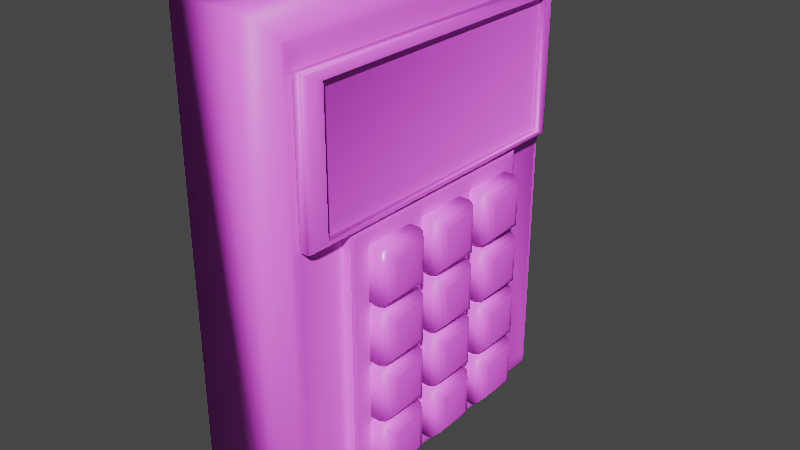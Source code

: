 # Source: KeyPad.blend  (saved by Blender 4.0.36; exported with 4.5.12 LTS)
import bpy
from mathutils import Matrix  # noqa: F401  (used for matrix-valued properties, if any)

bpy.ops.wm.read_factory_settings(use_empty=True)
scene = bpy.context.scene
scene.name = 'Scene'

# ---- collections
col_collection = bpy.data.collections.new('Collection'); scene.collection.children.link(col_collection)

# ---- images (referenced by path relative to the original .blend; pixels are not part of the script)
import os
ASSET_DIR = os.environ.get("B2B_ASSET_DIR", "")  # directory of the original .blend (textures are referenced by path, not embedded)
HERE = os.path.dirname(os.path.abspath(__file__))  # packed textures are extracted next to this script under _unpacked/

def load_image(name, relpath, width, height, colorspace="sRGB"):
    """Load a texture the original file referenced (path relative to the .blend, or extracted next to this script)."""
    p = next((c for c in (os.path.join(HERE, relpath), os.path.join(ASSET_DIR, relpath)) if relpath and os.path.exists(c)), "")
    if p:
        img = bpy.data.images.load(p, check_existing=True)
        img.name = name
    else:  # same state as the original file: an image datablock whose file is absent (Cycles renders it pink)
        img = bpy.data.images.new(name, width, height)
        img.source = "FILE"
        img.filepath = "//" + (relpath or name)
    img.colorspace_settings.name = colorspace
    return img
img_keypadtex = load_image('KeyPadTex', 'KeyPadTex_.png', 1024, 1024, 'sRGB')
img_1_png = load_image('1.png', '1.png', 1024, 1024, 'sRGB')
img_mysilver_smoothness_bmp = load_image('MySilver_smoothness.bmp', 'MySilver_smoothness.bmp', 1024, 1024, 'sRGB')
img_2_png = load_image('2.png', '2.png', 1024, 1024, 'sRGB')
img_3_png = load_image('3.png', '3.png', 1024, 1024, 'sRGB')
img_4_png = load_image('4.png', '4.png', 1024, 1024, 'sRGB')
img_5_png = load_image('5.png', '5.png', 1024, 1024, 'sRGB')
img_6_png = load_image('6.png', '6.png', 1024, 1024, 'sRGB')
img_7_png = load_image('7.png', '7.png', 1024, 1024, 'sRGB')
img_8_png = load_image('8.png', '8.png', 1024, 1024, 'sRGB')
img_9_png = load_image('9.png', '9.png', 1024, 1024, 'sRGB')
img_enter_png = load_image('Enter.png', 'Enter.png', 1024, 1024, 'sRGB')
img_exit_png = load_image('Exit.png', 'Exit.png', 1024, 1024, 'sRGB')
img_0_png = load_image('0.png', '0.png', 1024, 1024, 'sRGB')

# ---- materials (node trees are filled in below, after node groups)
mat_keypad = bpy.data.materials.new('Keypad')
mat_keypad1 = bpy.data.materials.new('KeyPad1')
mat_keypad1.alpha_threshold = 0.0
mat_keypad1.roughness = 0.5
mat_keypad1.line_color = (0.0, 0.0, 0.0, 1.0)
mat_keypad2 = bpy.data.materials.new('KeyPad2')
mat_keypad3 = bpy.data.materials.new('KeyPad3')
mat_keypad4 = bpy.data.materials.new('Keypad4')
mat_keypad5 = bpy.data.materials.new('KeyPad5')
mat_keypad6 = bpy.data.materials.new('KeyPad6')
mat_keypad7 = bpy.data.materials.new('Keypad7')
mat_keypad8 = bpy.data.materials.new('Keypad8')
mat_keypad9 = bpy.data.materials.new('Keypad9')
mat_keypadenter = bpy.data.materials.new('KeyPadEnter')
mat_keypadclear = bpy.data.materials.new('KeypadClear')
mat_keypad0 = bpy.data.materials.new('KeyPad0')

# ---- material node trees
mat_keypad.use_nodes = True; mat_keypad.node_tree.nodes.clear()
_N = mat_keypad.node_tree.nodes; _L = mat_keypad.node_tree.links
n0 = _N.new('ShaderNodeBsdfPrincipled'); n0.name = 'Principled BSDF'; n0.location = (10, 300)
n0.inputs[3].default_value = 1.45
n1 = _N.new('ShaderNodeOutputMaterial'); n1.name = 'Material Output'; n1.location = (300, 300)
n2 = _N.new('ShaderNodeTexImage'); n2.name = 'Image Texture'; n2.location = (-497, 249)
n2.image = img_keypadtex
_L.new(n0.outputs[0], n1.inputs[0])
_L.new(n2.outputs[0], n0.inputs[0])
n1.is_active_output = True
mat_keypad1.use_nodes = True; mat_keypad1.node_tree.nodes.clear()
_N = mat_keypad1.node_tree.nodes; _L = mat_keypad1.node_tree.links
n0 = _N.new('ShaderNodeOutputMaterial'); n0.name = 'Material Output'; n0.location = (300, 300)
n1 = _N.new('ShaderNodeBsdfPrincipled'); n1.name = 'Principled BSDF'; n1.location = (10, 300)
n1.inputs[3].default_value = 1.45
n2 = _N.new('ShaderNodeTexImage'); n2.name = 'Image Texture.001'; n2.location = (-565, 399)
n2.image = img_1_png
n3 = _N.new('ShaderNodeTexImage'); n3.name = 'Image Texture'; n3.location = (-574, 97)
n3.image = img_mysilver_smoothness_bmp
_L.new(n1.outputs[0], n0.inputs[0])
_L.new(n3.outputs[0], n1.inputs[2])
_L.new(n2.outputs[0], n1.inputs[0])
n0.is_active_output = True
mat_keypad2.use_nodes = True; mat_keypad2.node_tree.nodes.clear()
_N = mat_keypad2.node_tree.nodes; _L = mat_keypad2.node_tree.links
n0 = _N.new('ShaderNodeBsdfPrincipled'); n0.name = 'Principled BSDF'; n0.location = (10, 300)
n0.inputs[3].default_value = 1.45
n1 = _N.new('ShaderNodeOutputMaterial'); n1.name = 'Material Output'; n1.location = (300, 300)
n2 = _N.new('ShaderNodeTexImage'); n2.name = 'Image Texture'; n2.location = (-350, 295)
n2.image = img_2_png
_L.new(n0.outputs[0], n1.inputs[0])
_L.new(n2.outputs[0], n0.inputs[0])
n1.is_active_output = True
mat_keypad3.use_nodes = True; mat_keypad3.node_tree.nodes.clear()
_N = mat_keypad3.node_tree.nodes; _L = mat_keypad3.node_tree.links
n0 = _N.new('ShaderNodeBsdfPrincipled'); n0.name = 'Principled BSDF'; n0.location = (105, 275)
n0.inputs[3].default_value = 1.45
n1 = _N.new('ShaderNodeOutputMaterial'); n1.name = 'Material Output'; n1.location = (395, 275)
n2 = _N.new('ShaderNodeTexImage'); n2.name = 'Image Texture'; n2.location = (-255, 270)
n2.image = img_3_png
_L.new(n0.outputs[0], n1.inputs[0])
_L.new(n2.outputs[0], n0.inputs[0])
n1.is_active_output = True
mat_keypad4.use_nodes = True; mat_keypad4.node_tree.nodes.clear()
_N = mat_keypad4.node_tree.nodes; _L = mat_keypad4.node_tree.links
n0 = _N.new('ShaderNodeBsdfPrincipled'); n0.name = 'Principled BSDF'; n0.location = (186, 293)
n0.inputs[3].default_value = 1.45
n1 = _N.new('ShaderNodeOutputMaterial'); n1.name = 'Material Output'; n1.location = (476, 293)
n2 = _N.new('ShaderNodeTexImage'); n2.name = 'Image Texture'; n2.location = (-174, 287)
n2.image = img_4_png
_L.new(n0.outputs[0], n1.inputs[0])
_L.new(n2.outputs[0], n0.inputs[0])
n1.is_active_output = True
mat_keypad5.use_nodes = True; mat_keypad5.node_tree.nodes.clear()
_N = mat_keypad5.node_tree.nodes; _L = mat_keypad5.node_tree.links
n0 = _N.new('ShaderNodeBsdfPrincipled'); n0.name = 'Principled BSDF'; n0.location = (117, 409)
n0.inputs[3].default_value = 1.45
n1 = _N.new('ShaderNodeOutputMaterial'); n1.name = 'Material Output'; n1.location = (407, 409)
n2 = _N.new('ShaderNodeTexImage'); n2.name = 'Image Texture'; n2.location = (-243, 403)
n2.image = img_5_png
_L.new(n0.outputs[0], n1.inputs[0])
_L.new(n2.outputs[0], n0.inputs[0])
n1.is_active_output = True
mat_keypad6.use_nodes = True; mat_keypad6.node_tree.nodes.clear()
_N = mat_keypad6.node_tree.nodes; _L = mat_keypad6.node_tree.links
n0 = _N.new('ShaderNodeBsdfPrincipled'); n0.name = 'Principled BSDF'; n0.location = (58, 292)
n0.inputs[3].default_value = 1.45
n1 = _N.new('ShaderNodeOutputMaterial'); n1.name = 'Material Output'; n1.location = (348, 292)
n2 = _N.new('ShaderNodeTexImage'); n2.name = 'Image Texture'; n2.location = (-302, 287)
n2.image = img_6_png
_L.new(n0.outputs[0], n1.inputs[0])
_L.new(n2.outputs[0], n0.inputs[0])
n1.is_active_output = True
mat_keypad7.use_nodes = True; mat_keypad7.node_tree.nodes.clear()
_N = mat_keypad7.node_tree.nodes; _L = mat_keypad7.node_tree.links
n0 = _N.new('ShaderNodeBsdfPrincipled'); n0.name = 'Principled BSDF'; n0.location = (194, 357)
n0.inputs[3].default_value = 1.45
n1 = _N.new('ShaderNodeOutputMaterial'); n1.name = 'Material Output'; n1.location = (484, 357)
n2 = _N.new('ShaderNodeTexImage'); n2.name = 'Image Texture'; n2.location = (-166, 351)
n2.image = img_7_png
_L.new(n0.outputs[0], n1.inputs[0])
_L.new(n2.outputs[0], n0.inputs[0])
n1.is_active_output = True
mat_keypad8.use_nodes = True; mat_keypad8.node_tree.nodes.clear()
_N = mat_keypad8.node_tree.nodes; _L = mat_keypad8.node_tree.links
n0 = _N.new('ShaderNodeBsdfPrincipled'); n0.name = 'Principled BSDF'; n0.location = (213, 306)
n0.inputs[3].default_value = 1.45
n1 = _N.new('ShaderNodeOutputMaterial'); n1.name = 'Material Output'; n1.location = (503, 306)
n2 = _N.new('ShaderNodeTexImage'); n2.name = 'Image Texture'; n2.location = (-147, 300)
n2.image = img_8_png
_L.new(n0.outputs[0], n1.inputs[0])
_L.new(n2.outputs[0], n0.inputs[0])
n1.is_active_output = True
mat_keypad9.use_nodes = True; mat_keypad9.node_tree.nodes.clear()
_N = mat_keypad9.node_tree.nodes; _L = mat_keypad9.node_tree.links
n0 = _N.new('ShaderNodeBsdfPrincipled'); n0.name = 'Principled BSDF'; n0.location = (71, 303)
n0.inputs[3].default_value = 1.45
n1 = _N.new('ShaderNodeOutputMaterial'); n1.name = 'Material Output'; n1.location = (361, 303)
n2 = _N.new('ShaderNodeTexImage'); n2.name = 'Image Texture'; n2.location = (-289, 298)
n2.image = img_9_png
_L.new(n0.outputs[0], n1.inputs[0])
_L.new(n2.outputs[0], n0.inputs[0])
n1.is_active_output = True
mat_keypadenter.use_nodes = True; mat_keypadenter.node_tree.nodes.clear()
_N = mat_keypadenter.node_tree.nodes; _L = mat_keypadenter.node_tree.links
n0 = _N.new('ShaderNodeBsdfPrincipled'); n0.name = 'Principled BSDF'; n0.location = (172, 319)
n0.inputs[3].default_value = 1.45
n1 = _N.new('ShaderNodeOutputMaterial'); n1.name = 'Material Output'; n1.location = (462, 319)
n2 = _N.new('ShaderNodeTexImage'); n2.name = 'Image Texture'; n2.location = (-188, 314)
n2.image = img_enter_png
_L.new(n0.outputs[0], n1.inputs[0])
_L.new(n2.outputs[0], n0.inputs[0])
n1.is_active_output = True
mat_keypadclear.use_nodes = True; mat_keypadclear.node_tree.nodes.clear()
_N = mat_keypadclear.node_tree.nodes; _L = mat_keypadclear.node_tree.links
n0 = _N.new('ShaderNodeBsdfPrincipled'); n0.name = 'Principled BSDF'; n0.location = (-14, 237)
n0.inputs[3].default_value = 1.45
n1 = _N.new('ShaderNodeOutputMaterial'); n1.name = 'Material Output'; n1.location = (276, 237)
n2 = _N.new('ShaderNodeTexImage'); n2.name = 'Image Texture'; n2.location = (-374, 231)
n2.image = img_exit_png
_L.new(n0.outputs[0], n1.inputs[0])
_L.new(n2.outputs[0], n0.inputs[0])
n1.is_active_output = True
mat_keypad0.use_nodes = True; mat_keypad0.node_tree.nodes.clear()
_N = mat_keypad0.node_tree.nodes; _L = mat_keypad0.node_tree.links
n0 = _N.new('ShaderNodeBsdfPrincipled'); n0.name = 'Principled BSDF'; n0.location = (58, 288)
n0.inputs[3].default_value = 1.45
n1 = _N.new('ShaderNodeOutputMaterial'); n1.name = 'Material Output'; n1.location = (348, 288)
n2 = _N.new('ShaderNodeTexImage'); n2.name = 'Image Texture'; n2.location = (-302, 282)
n2.image = img_0_png
_L.new(n0.outputs[0], n1.inputs[0])
_L.new(n2.outputs[0], n0.inputs[0])
n1.is_active_output = True

# ---- world
world_world = bpy.data.worlds.new('World'); scene.world = world_world
world_world.use_nodes = True; world_world.node_tree.nodes.clear()
_N = world_world.node_tree.nodes; _L = world_world.node_tree.links
n0 = _N.new('ShaderNodeOutputWorld'); n0.name = 'World Output'; n0.location = (300, 300)
n1 = _N.new('ShaderNodeBackground'); n1.name = 'Background'; n1.location = (10, 300)
n1.inputs[0].default_value = (0.05088, 0.05088, 0.05088, 1.0)
_L.new(n1.outputs[0], n0.inputs[0])
n0.is_active_output = True
world_world.color = (0.05088, 0.05088, 0.05088)
world_world.use_sun_shadow = False
world_world.sun_shadow_jitter_overblur = 0.0

# ---- meshes
me_cube_002 = bpy.data.meshes.new('Cube.002')
me_cube_002.from_pydata([(-1.0, -1.0, -1.0), (-1.0, -1.0, 1.0), (-1.0, 1.0, -1.0), (-1.0, 1.0, 1.0), (1.658, 0.7817, 0.7855), (1.692, -0.5553, -0.8346), (1.658, 0.7817, 0.2453), (1.658, -0.6201, -0.8921), (1.682, -0.6011, -0.8753), (1.658, -0.7817, 0.2453), (1.658, -0.7817, 0.7855), (1.658, -0.6201, 0.2081), (1.692, -0.5553, 0.1506), (1.436, 0.8773, 0.2123), (1.682, -0.6011, 0.1912), (1.436, 0.8773, 0.8185), (1.692, 0.5553, -0.8346), (1.436, -0.8773, 0.2123), (1.658, 0.6201, -0.8921), (1.436, -0.8773, 0.8185), (1.772, -0.7817, 0.2453), (1.682, 0.6011, -0.8753), (1.779, -0.8273, 0.2296), (1.692, 0.5553, 0.1506), (1.803, -0.7878, 0.2432), (1.658, 0.6201, 0.2081), (1.682, 0.6011, 0.1912), (1.805, -0.8045, 0.2374), (1.772, -0.7817, 0.7855), (1.779, -0.8273, 0.8012), (1.803, -0.7878, 0.7876), (1.805, -0.8045, 0.7934), (1.772, 0.7817, 0.2453), (1.779, 0.8273, 0.2296), (1.803, 0.7878, 0.2432), (1.805, 0.8045, 0.2374), (1.779, 0.8273, 0.8012), (1.772, 0.7817, 0.7855), (1.805, 0.8045, 0.7934), (1.803, 0.7878, 0.7876), (1.642, 0.8773, 0.8185), (1.749, 0.8461, 0.8077), (1.677, 0.8731, 0.8171), (1.716, 0.8617, 0.8131), (1.749, 0.8461, 0.2231), (1.642, 0.8773, 0.2123), (1.716, 0.8617, 0.2177), (1.677, 0.8731, 0.2137), (1.749, -0.8461, 0.2231), (1.642, -0.8773, 0.2123), (1.716, -0.8617, 0.2177), (1.677, -0.8731, 0.2137), (1.749, -0.8461, 0.8077), (1.642, -0.8773, 0.8185), (1.716, -0.8617, 0.8131), (1.677, -0.8731, 0.8171), (1.387, -0.918, -0.918), (1.436, -0.8832, -0.8571), (1.405, -0.9122, -0.9102), (1.421, -0.9035, -0.8958), (1.432, -0.8933, -0.8772), (1.436, -0.8843, 0.8389), (1.387, -0.918, 0.918), (1.432, -0.894, 0.866), (1.421, -0.9038, 0.8905), (1.405, -0.9123, 0.9088), (1.436, 0.8832, -0.8571), (1.387, 0.918, -0.918), (1.432, 0.8933, -0.8772), (1.421, 0.9035, -0.8958), (1.405, 0.9122, -0.9102), (1.436, 0.8843, 0.8389), (1.387, 0.918, 0.918), (1.432, 0.894, 0.866), (1.421, 0.9038, 0.8905), (1.405, 0.9123, 0.9088), (0.716, 1.0, 1.0), (1.278, 0.9411, 0.9411), (0.8458, 0.9955, 0.9955), (0.9982, 0.9827, 0.9827), (1.15, 0.9636, 0.9636), (1.278, 0.9411, -0.9411), (0.716, 1.0, -1.0), (1.15, 0.9636, -0.9636), (0.9982, 0.9827, -0.9827), (0.8458, 0.9955, -0.9955), (0.716, -1.0, -1.0), (1.278, -0.9411, -0.9411), (0.8458, -0.9955, -0.9955), (0.9982, -0.9827, -0.9827), (1.15, -0.9636, -0.9636), (1.278, -0.9411, 0.9411), (0.716, -1.0, 1.0), (1.15, -0.9636, 0.9636), (0.9982, -0.9827, 0.9827), (0.8458, -0.9955, 0.9955), (1.436, -0.6201, 0.2081), (1.436, 0.6201, 0.2081), (1.436, -0.6201, -0.8571), (1.436, 0.6201, -0.8571), (1.424, 0.6201, -0.8921), (1.424, -0.6201, -0.8921), (1.432, -0.6201, -0.8772), (1.432, 0.6201, -0.8772)], [], [(0, 1, 3, 2), (62, 72, 77, 91), (2, 82, 86, 0), (86, 92, 1, 0), (56, 62, 91, 87), (67, 56, 87, 81), (2, 3, 76, 82), (72, 67, 81, 77), (15, 71, 61, 19), (66, 71, 15, 13, 17, 19, 61, 57, 98, 96, 97, 99), (29, 36, 41, 52), (19, 53, 40, 15), (22, 29, 52, 48), (33, 22, 48, 44), (37, 28, 10, 4), (32, 37, 4, 6), (28, 20, 9, 10), (6, 4, 10, 9), (15, 40, 45, 13), (45, 49, 17, 13), (17, 49, 53, 19), (33, 36, 38, 35), (35, 38, 39, 34), (34, 39, 37, 32), (22, 33, 35, 27), (27, 35, 34, 24), (24, 34, 32, 20), (20, 28, 30, 24), (24, 30, 31, 27), (27, 31, 29, 22), (28, 37, 39, 30), (30, 39, 38, 31), (31, 38, 36, 29), (20, 32, 6, 9), (41, 44, 46, 43), (43, 46, 47, 42), (42, 47, 45, 40), (44, 48, 50, 46), (46, 50, 51, 47), (47, 51, 49, 45), (48, 52, 54, 50), (50, 54, 55, 51), (51, 55, 53, 49), (40, 53, 55, 42), (42, 55, 54, 43), (43, 54, 52, 41), (36, 33, 44, 41), (57, 61, 63, 60), (60, 63, 64, 59), (59, 64, 65, 58), (58, 65, 62, 56), (56, 67, 70, 58), (58, 70, 69, 59), (101, 102, 60, 59, 69, 68, 103, 100), (68, 66, 99, 103), (57, 60, 102, 98), (61, 71, 73, 63), (63, 73, 74, 64), (64, 74, 75, 65), (65, 75, 72, 62), (67, 72, 75, 70), (70, 75, 74, 69), (69, 74, 73, 68), (68, 73, 71, 66), (87, 91, 93, 90), (90, 93, 94, 89), (89, 94, 95, 88), (88, 95, 92, 86), (77, 81, 83, 80), (80, 83, 84, 79), (79, 84, 85, 78), (78, 85, 82, 76), (76, 92, 95, 78), (78, 95, 94, 79), (79, 94, 93, 80), (80, 93, 91, 77), (81, 87, 90, 83), (83, 90, 89, 84), (84, 89, 88, 85), (85, 88, 86, 82), (76, 3, 1, 92), (102, 101, 7, 11, 96, 98), (11, 25, 97, 96), (16, 23, 12, 5), (97, 25, 18, 100, 103, 99), (23, 16, 21, 26), (26, 21, 18, 25), (7, 18, 21, 8), (8, 21, 16, 5), (25, 11, 14, 26), (26, 14, 12, 23), (11, 7, 8, 14), (14, 8, 5, 12), (18, 7, 101, 100)])
me_cube_002.polygons.foreach_set('use_smooth', [1, 1, 1, 1, 1, 1, 1, 1, 1, 1, 1, 1, 1, 1, 1, 1, 1, 1, 1, 1, 1, 1, 1, 1, 1, 1, 1, 1, 1, 1, 1, 1, 1, 1, 1, 1, 1, 1, 1, 1, 1, 1, 1, 1, 1, 1, 1, 1, 1, 1, 1, 1, 1, 1, 1, 1, 1, 1, 1, 1, 1, 1, 1, 1, 1, 1, 1, 1, 1, 1, 1, 1, 1, 1, 1, 1, 1, 1, 1, 1, 1, 0, 0, 0, 0, 0, 0, 0, 0, 0, 0, 0, 0, 0])
_uv = me_cube_002.uv_layers.new(name='UVMap')
_uv.uv.foreach_set('vector', [0.4177, 0.9944, 0.4177, 0.7033, 0.7088, 0.7033, 0.7088, 0.9944, 0.4296, 0.3572, 0.6969, 0.3572, 0.7002, 0.3733, 0.4262, 0.3733, 0.4177, 0.3516, 0.4177, 0.1038, 0.7088, 0.1038, 0.7088, 0.3516, 4.139e-07, 0.5273, 0.2912, 0.5273, 0.2912, 0.7721, 1.271e-08, 0.7721, 0.01193, 0.4292, 0.2792, 0.4292, 0.2826, 0.4454, 0.008578, 0.4454, 0.4296, 0.005452, 0.6969, 0.005452, 0.7002, 0.02157, 0.4262, 0.02157, 1.0, 0.3501, 0.7088, 0.3501, 0.7088, 0.1053, 1.0, 0.1053, 0.7208, 0.007227, 0.9881, 0.007227, 0.9914, 0.0234, 0.7174, 0.0234, 0.7193, 0.6094, 0.7163, 0.6104, 0.7163, 0.353, 0.7193, 0.354, 0.9632, 0.6103, 0.7163, 0.6104, 0.7193, 0.6094, 0.8075, 0.6094, 0.8075, 0.354, 0.7193, 0.354, 0.7163, 0.353, 0.9632, 0.3531, 0.9632, 0.3914, 0.8082, 0.3914, 0.8082, 0.572, 0.9632, 0.572, 0.3489, 0.6701, 0.3489, 0.4293, 0.3535, 0.4265, 0.3535, 0.6729, 0.3988, 0.6774, 0.3691, 0.6774, 0.3691, 0.422, 0.3988, 0.422, 0.05922, 0.8578, 0.05922, 0.7746, 0.06413, 0.7737, 0.06413, 0.8588, 0.3411, 0.4293, 0.3411, 0.6701, 0.3365, 0.6729, 0.3365, 0.4265, 0.8848, 0.6142, 0.8848, 0.8418, 0.8684, 0.8418, 0.8684, 0.6142, 0.2958, 0.7564, 0.2958, 0.6777, 0.312, 0.6777, 0.312, 0.7564, 0.3283, 0.6777, 0.3283, 0.7564, 0.312, 0.7564, 0.312, 0.6777, 0.8684, 0.8409, 0.7898, 0.8409, 0.7898, 0.6133, 0.8684, 0.6133, 0.0, 0.7721, 0.02939, 0.7721, 0.02939, 0.8604, 0.0, 0.8604, 0.3209, 0.422, 0.3209, 0.6774, 0.2912, 0.6774, 0.2912, 0.422, 0.1097, 0.8604, 0.08028, 0.8604, 0.08028, 0.7721, 0.1097, 0.7721, 0.05044, 0.8578, 0.05044, 0.7746, 0.05483, 0.7758, 0.05483, 0.8567, 0.7898, 0.8475, 0.7088, 0.8475, 0.7097, 0.8451, 0.7889, 0.8451, 0.2912, 0.7567, 0.2912, 0.6774, 0.2958, 0.6777, 0.2958, 0.7564, 0.3411, 0.6701, 0.3411, 0.4293, 0.345, 0.4326, 0.345, 0.6668, 0.7898, 0.6133, 0.7898, 0.8475, 0.7889, 0.8451, 0.7889, 0.6157, 0.366, 0.6774, 0.366, 0.9068, 0.3615, 0.9059, 0.3615, 0.6783, 0.3283, 0.7564, 0.3283, 0.6777, 0.3329, 0.6774, 0.3329, 0.7567, 0.7889, 0.6157, 0.7097, 0.6157, 0.7088, 0.6133, 0.7898, 0.6133, 0.05483, 0.8567, 0.05483, 0.7758, 0.05922, 0.7746, 0.05922, 0.8578, 0.8848, 0.8418, 0.8848, 0.6142, 0.8894, 0.6133, 0.8894, 0.8427, 0.7097, 0.6157, 0.7097, 0.8451, 0.7088, 0.8475, 0.7088, 0.6133, 0.345, 0.6668, 0.345, 0.4326, 0.3489, 0.4293, 0.3489, 0.6701, 0.3615, 0.6783, 0.3615, 0.9059, 0.345, 0.9059, 0.345, 0.6783, 0.04554, 0.7737, 0.04554, 0.8588, 0.04039, 0.8596, 0.04039, 0.7729, 0.04039, 0.7729, 0.04039, 0.8596, 0.03448, 0.8601, 0.03448, 0.7723, 0.03448, 0.7723, 0.03448, 0.8601, 0.02939, 0.8604, 0.02939, 0.7721, 0.3365, 0.4265, 0.3365, 0.6729, 0.3317, 0.6752, 0.3317, 0.4243, 0.3317, 0.4243, 0.3317, 0.6752, 0.326, 0.6768, 0.326, 0.4226, 0.326, 0.4226, 0.326, 0.6768, 0.3209, 0.6774, 0.3209, 0.422, 0.06413, 0.8588, 0.06413, 0.7737, 0.06927, 0.7729, 0.06927, 0.8596, 0.06927, 0.8596, 0.06927, 0.7729, 0.07519, 0.7723, 0.07519, 0.8601, 0.07519, 0.8601, 0.07519, 0.7723, 0.08028, 0.7721, 0.08028, 0.8604, 0.3691, 0.422, 0.3691, 0.6774, 0.364, 0.6768, 0.364, 0.4226, 0.364, 0.4226, 0.364, 0.6768, 0.3583, 0.6752, 0.3583, 0.4243, 0.3583, 0.4243, 0.3583, 0.6752, 0.3535, 0.6729, 0.3535, 0.4265, 0.05044, 0.7746, 0.05044, 0.8578, 0.04554, 0.8588, 0.04554, 0.7737, 0.9632, 0.3531, 0.7163, 0.353, 0.7124, 0.3516, 0.9661, 0.3516, 0.01788, 0.422, 0.2717, 0.422, 0.2752, 0.4238, 0.01516, 0.4238, 0.01516, 0.4238, 0.2752, 0.4238, 0.2779, 0.4263, 0.01308, 0.4263, 0.01308, 0.4263, 0.2779, 0.4263, 0.2792, 0.4292, 0.01193, 0.4292, 0.6969, 0.005452, 0.4296, 0.005452, 0.4304, 0.002578, 0.696, 0.002578, 0.696, 0.002578, 0.4304, 0.002578, 0.4317, 1.048e-08, 0.6948, 1.048e-08, 0.9683, 0.3914, 0.9661, 0.3914, 0.9661, 0.3516, 0.9689, 0.3502, 0.9689, 0.6132, 0.9661, 0.6118, 0.9661, 0.572, 0.9683, 0.572, 0.9661, 0.6118, 0.9632, 0.6103, 0.9632, 0.572, 0.9661, 0.572, 0.9632, 0.3531, 0.9661, 0.3516, 0.9661, 0.3914, 0.9632, 0.3914, 0.7163, 0.353, 0.7163, 0.6104, 0.7124, 0.6119, 0.7124, 0.3516, 0.7124, 0.3516, 0.7124, 0.6119, 0.7088, 0.6133, 0.7088, 0.3501, 0.4317, 0.3516, 0.6948, 0.3516, 0.6961, 0.3543, 0.4304, 0.3543, 0.4304, 0.3543, 0.6961, 0.3543, 0.6969, 0.3572, 0.4296, 0.3572, 0.9881, 0.007227, 0.7208, 0.007227, 0.7221, 0.004362, 0.9869, 0.00436, 0.9869, 0.00436, 0.7221, 0.004362, 0.7248, 0.001831, 0.9848, 0.001822, 0.9848, 0.001822, 0.7248, 0.001831, 0.7283, 1.865e-05, 0.9821, -2.783e-08, 0.9661, 0.6118, 0.7124, 0.6119, 0.7163, 0.6104, 0.9632, 0.6103, 0.008578, 0.4454, 0.2826, 0.4454, 0.2859, 0.4643, 0.005295, 0.4643, 0.005295, 0.4643, 0.2859, 0.4643, 0.2887, 0.4865, 0.002513, 0.4865, 0.002513, 0.4865, 0.2887, 0.4865, 0.2905, 0.5086, 0.0006534, 0.5086, 0.0006534, 0.5086, 0.2905, 0.5086, 0.2912, 0.5273, 4.139e-07, 0.5273, 0.7174, 0.0234, 0.9914, 0.0234, 0.9947, 0.04231, 0.7141, 0.04231, 0.7141, 0.04231, 0.9947, 0.04231, 0.9975, 0.06451, 0.7113, 0.06451, 0.7113, 0.06451, 0.9975, 0.06451, 0.9993, 0.08662, 0.7095, 0.08662, 0.7095, 0.08662, 0.9993, 0.08662, 1.0, 0.1053, 0.7088, 0.1053, 0.7088, 0.4556, 0.4177, 0.4556, 0.4183, 0.4367, 0.7082, 0.4367, 0.7082, 0.4367, 0.4183, 0.4367, 0.4202, 0.4145, 0.7063, 0.4145, 0.7063, 0.4145, 0.4202, 0.4145, 0.4229, 0.3922, 0.7035, 0.3922, 0.7035, 0.3922, 0.4229, 0.3922, 0.4262, 0.3733, 0.7002, 0.3733, 0.4262, 0.02157, 0.7002, 0.02157, 0.7035, 0.04046, 0.423, 0.04046, 0.423, 0.04046, 0.7035, 0.04046, 0.7063, 0.06273, 0.4202, 0.06273, 0.4202, 0.06273, 0.7063, 0.06273, 0.7082, 0.08497, 0.4183, 0.08497, 0.4183, 0.08497, 0.7082, 0.08497, 0.7088, 0.1038, 0.4177, 0.1038, 0.7088, 0.4556, 0.7088, 0.7033, 0.4177, 0.7033, 0.4177, 0.4556, 0.09741, 0.419, 0.09424, 0.422, 0.09424, 0.3399, 0.3277, 0.3399, 0.3277, 0.4177, 0.1017, 0.4177, 0.3399, 0.3277, 0.3399, 0.09424, 0.4177, 0.09424, 0.4177, 0.3277, 0.1064, 0.1064, 0.3155, 0.1064, 0.3155, 0.3155, 0.1064, 0.3155, 0.3277, 0.004323, 0.3277, 0.08204, 0.09424, 0.08204, 0.09424, 0.0, 0.09741, 0.003005, 0.1017, 0.004323, 0.3155, 0.1064, 0.1064, 0.1064, 0.09782, 0.09424, 0.3242, 0.09424, 0.3242, 0.09424, 0.09782, 0.09424, 0.09424, 0.08204, 0.3277, 0.08204, 0.08204, 0.3277, 0.08204, 0.09424, 0.09424, 0.09782, 0.09424, 0.3242, 0.09424, 0.3242, 0.09424, 0.09782, 0.1064, 0.1064, 0.1064, 0.3155, 0.3399, 0.09424, 0.3399, 0.3277, 0.3277, 0.3242, 0.3277, 0.09782, 0.3277, 0.09782, 0.3277, 0.3242, 0.3155, 0.3155, 0.3155, 0.1064, 0.3277, 0.3399, 0.09424, 0.3399, 0.09782, 0.3277, 0.3242, 0.3277, 0.3242, 0.3277, 0.09782, 0.3277, 0.1064, 0.3155, 0.3155, 0.3155, 0.08204, 0.09424, 0.08204, 0.3277, 2.783e-08, 0.3277, 0.0, 0.09424])
me_cube_002.materials.append(mat_keypad)
me_cube_002.update()
me_cube = bpy.data.meshes.new('Cube')
me_cube.from_pydata([(-1.0, -1.0, -1.0), (-1.0, -1.0, 1.0), (-1.0, 1.0, -1.0), (-1.0, 1.0, 1.0), (1.0, -0.5833, -0.5833), (0.5833, -1.0, -1.0), (0.9442, -0.7916, -0.7916), (0.7916, -0.9442, -0.9442), (0.5833, -1.0, 1.0), (1.0, -0.5833, 0.5833), (0.7916, -0.9442, 0.9442), (0.9442, -0.7916, 0.7916), (1.0, 0.5833, -0.5833), (0.5833, 1.0, -1.0), (0.9442, 0.7916, -0.7916), (0.7916, 0.9442, -0.9442), (1.0, 0.5833, 0.5833), (0.5833, 1.0, 1.0), (0.9442, 0.7916, 0.7916), (0.7916, 0.9442, 0.9442)], [], [(0, 1, 3, 2), (5, 8, 1, 0), (17, 3, 1, 8), (12, 16, 9, 4), (2, 3, 17, 13), (16, 12, 14, 18), (18, 14, 15, 19), (19, 15, 13, 17), (5, 13, 15, 7), (7, 15, 14, 6), (6, 14, 12, 4), (17, 8, 10, 19), (19, 10, 11, 18), (18, 11, 9, 16), (8, 5, 7, 10), (10, 7, 6, 11), (11, 6, 4, 9), (2, 13, 5, 0)])
me_cube.polygons.foreach_set('use_smooth', [True] * 18)
_uv = me_cube.uv_layers.new(name='UVMap')
_uv.uv.foreach_set('vector', [1.126, 0.5262, 1.126, 0.7762, 0.876, 0.7762, 0.876, 0.5262, 0.3239, 0.5262, 0.3239, 0.7762, 0.126, 0.7762, 0.126, 0.5262, 0.626, 0.8283, 0.626, 1.026, 0.376, 1.026, 0.376, 0.8283, 0.5739, 0.5783, 0.5739, 0.7241, 0.4281, 0.7241, 0.4281, 0.5783, 0.876, 0.5262, 0.876, 0.7762, 0.6781, 0.7762, 0.6781, 0.5262, 0.5739, 0.7241, 0.5739, 0.5783, 0.5999, 0.5522, 0.5999, 0.7501, 0.5999, 0.7501, 0.5999, 0.5522, 0.652, 0.5332, 0.652, 0.7692, 0.652, 0.7692, 0.652, 0.5332, 0.6781, 0.5262, 0.6781, 0.7762, 0.376, 0.4741, 0.626, 0.4741, 0.619, 0.5001, 0.383, 0.5001, 0.383, 0.5001, 0.619, 0.5001, 0.5999, 0.5522, 0.402, 0.5522, 0.402, 0.5522, 0.5999, 0.5522, 0.5739, 0.5783, 0.4281, 0.5783, 0.626, 0.8283, 0.376, 0.8283, 0.383, 0.8022, 0.619, 0.8022, 0.619, 0.8022, 0.383, 0.8022, 0.402, 0.7501, 0.5999, 0.7501, 0.5999, 0.7501, 0.402, 0.7501, 0.4281, 0.7241, 0.5739, 0.7241, 0.3239, 0.7762, 0.3239, 0.5262, 0.3499, 0.5332, 0.3499, 0.7692, 0.3499, 0.7692, 0.3499, 0.5332, 0.402, 0.5522, 0.402, 0.7501, 0.402, 0.7501, 0.402, 0.5522, 0.4281, 0.5783, 0.4281, 0.7241, 0.626, 0.2762, 0.626, 0.4741, 0.376, 0.4741, 0.376, 0.2762])
me_cube.materials.append(mat_keypad1)
me_cube.update()
me_cube_005 = bpy.data.meshes.new('Cube.005')
me_cube_005.from_pydata([(-1.0, -1.0, -1.0), (-1.0, -1.0, 1.0), (-1.0, 1.0, -1.0), (-1.0, 1.0, 1.0), (1.0, -0.5833, -0.5833), (0.5833, -1.0, -1.0), (0.9442, -0.7916, -0.7916), (0.7916, -0.9442, -0.9442), (0.5833, -1.0, 1.0), (1.0, -0.5833, 0.5833), (0.7916, -0.9442, 0.9442), (0.9442, -0.7916, 0.7916), (1.0, 0.5833, -0.5833), (0.5833, 1.0, -1.0), (0.9442, 0.7916, -0.7916), (0.7916, 0.9442, -0.9442), (1.0, 0.5833, 0.5833), (0.5833, 1.0, 1.0), (0.9442, 0.7916, 0.7916), (0.7916, 0.9442, 0.9442)], [], [(0, 1, 3, 2), (5, 8, 1, 0), (17, 3, 1, 8), (12, 16, 9, 4), (2, 3, 17, 13), (16, 12, 14, 18), (18, 14, 15, 19), (19, 15, 13, 17), (5, 13, 15, 7), (7, 15, 14, 6), (6, 14, 12, 4), (17, 8, 10, 19), (19, 10, 11, 18), (18, 11, 9, 16), (8, 5, 7, 10), (10, 7, 6, 11), (11, 6, 4, 9), (2, 13, 5, 0)])
me_cube_005.polygons.foreach_set('use_smooth', [True] * 18)
_uv = me_cube_005.uv_layers.new(name='UVMap')
_uv.uv.foreach_set('vector', [1.126, 0.5262, 1.126, 0.7762, 0.876, 0.7762, 0.876, 0.5262, 0.3239, 0.5262, 0.3239, 0.7762, 0.126, 0.7762, 0.126, 0.5262, 0.626, 0.8283, 0.626, 1.026, 0.376, 1.026, 0.376, 0.8283, 0.5739, 0.5783, 0.5739, 0.7241, 0.4281, 0.7241, 0.4281, 0.5783, 0.876, 0.5262, 0.876, 0.7762, 0.6781, 0.7762, 0.6781, 0.5262, 0.5739, 0.7241, 0.5739, 0.5783, 0.5999, 0.5522, 0.5999, 0.7501, 0.5999, 0.7501, 0.5999, 0.5522, 0.652, 0.5332, 0.652, 0.7692, 0.652, 0.7692, 0.652, 0.5332, 0.6781, 0.5262, 0.6781, 0.7762, 0.376, 0.4741, 0.626, 0.4741, 0.619, 0.5001, 0.383, 0.5001, 0.383, 0.5001, 0.619, 0.5001, 0.5999, 0.5522, 0.402, 0.5522, 0.402, 0.5522, 0.5999, 0.5522, 0.5739, 0.5783, 0.4281, 0.5783, 0.626, 0.8283, 0.376, 0.8283, 0.383, 0.8022, 0.619, 0.8022, 0.619, 0.8022, 0.383, 0.8022, 0.402, 0.7501, 0.5999, 0.7501, 0.5999, 0.7501, 0.402, 0.7501, 0.4281, 0.7241, 0.5739, 0.7241, 0.3239, 0.7762, 0.3239, 0.5262, 0.3499, 0.5332, 0.3499, 0.7692, 0.3499, 0.7692, 0.3499, 0.5332, 0.402, 0.5522, 0.402, 0.7501, 0.402, 0.7501, 0.402, 0.5522, 0.4281, 0.5783, 0.4281, 0.7241, 0.626, 0.2762, 0.626, 0.4741, 0.376, 0.4741, 0.376, 0.2762])
me_cube_005.materials.append(mat_keypad2)
me_cube_005.update()
me_cube_006 = bpy.data.meshes.new('Cube.006')
me_cube_006.from_pydata([(-1.0, -1.0, -1.0), (-1.0, -1.0, 1.0), (-1.0, 1.0, -1.0), (-1.0, 1.0, 1.0), (1.0, -0.5833, -0.5833), (0.5833, -1.0, -1.0), (0.9442, -0.7916, -0.7916), (0.7916, -0.9442, -0.9442), (0.5833, -1.0, 1.0), (1.0, -0.5833, 0.5833), (0.7916, -0.9442, 0.9442), (0.9442, -0.7916, 0.7916), (1.0, 0.5833, -0.5833), (0.5833, 1.0, -1.0), (0.9442, 0.7916, -0.7916), (0.7916, 0.9442, -0.9442), (1.0, 0.5833, 0.5833), (0.5833, 1.0, 1.0), (0.9442, 0.7916, 0.7916), (0.7916, 0.9442, 0.9442)], [], [(0, 1, 3, 2), (5, 8, 1, 0), (17, 3, 1, 8), (12, 16, 9, 4), (2, 3, 17, 13), (16, 12, 14, 18), (18, 14, 15, 19), (19, 15, 13, 17), (5, 13, 15, 7), (7, 15, 14, 6), (6, 14, 12, 4), (17, 8, 10, 19), (19, 10, 11, 18), (18, 11, 9, 16), (8, 5, 7, 10), (10, 7, 6, 11), (11, 6, 4, 9), (2, 13, 5, 0)])
me_cube_006.polygons.foreach_set('use_smooth', [True] * 18)
_uv = me_cube_006.uv_layers.new(name='UVMap')
_uv.uv.foreach_set('vector', [1.126, 0.5262, 1.126, 0.7762, 0.876, 0.7762, 0.876, 0.5262, 0.3239, 0.5262, 0.3239, 0.7762, 0.126, 0.7762, 0.126, 0.5262, 0.626, 0.8283, 0.626, 1.026, 0.376, 1.026, 0.376, 0.8283, 0.5739, 0.5783, 0.5739, 0.7241, 0.4281, 0.7241, 0.4281, 0.5783, 0.876, 0.5262, 0.876, 0.7762, 0.6781, 0.7762, 0.6781, 0.5262, 0.5739, 0.7241, 0.5739, 0.5783, 0.5999, 0.5522, 0.5999, 0.7501, 0.5999, 0.7501, 0.5999, 0.5522, 0.652, 0.5332, 0.652, 0.7692, 0.652, 0.7692, 0.652, 0.5332, 0.6781, 0.5262, 0.6781, 0.7762, 0.376, 0.4741, 0.626, 0.4741, 0.619, 0.5001, 0.383, 0.5001, 0.383, 0.5001, 0.619, 0.5001, 0.5999, 0.5522, 0.402, 0.5522, 0.402, 0.5522, 0.5999, 0.5522, 0.5739, 0.5783, 0.4281, 0.5783, 0.626, 0.8283, 0.376, 0.8283, 0.383, 0.8022, 0.619, 0.8022, 0.619, 0.8022, 0.383, 0.8022, 0.402, 0.7501, 0.5999, 0.7501, 0.5999, 0.7501, 0.402, 0.7501, 0.4281, 0.7241, 0.5739, 0.7241, 0.3239, 0.7762, 0.3239, 0.5262, 0.3499, 0.5332, 0.3499, 0.7692, 0.3499, 0.7692, 0.3499, 0.5332, 0.402, 0.5522, 0.402, 0.7501, 0.402, 0.7501, 0.402, 0.5522, 0.4281, 0.5783, 0.4281, 0.7241, 0.626, 0.2762, 0.626, 0.4741, 0.376, 0.4741, 0.376, 0.2762])
me_cube_006.materials.append(mat_keypad3)
me_cube_006.update()
me_cube_007 = bpy.data.meshes.new('Cube.007')
me_cube_007.from_pydata([(-1.0, -1.0, -1.0), (-1.0, -1.0, 1.0), (-1.0, 1.0, -1.0), (-1.0, 1.0, 1.0), (1.0, -0.5833, -0.5833), (0.5833, -1.0, -1.0), (0.9442, -0.7916, -0.7916), (0.7916, -0.9442, -0.9442), (0.5833, -1.0, 1.0), (1.0, -0.5833, 0.5833), (0.7916, -0.9442, 0.9442), (0.9442, -0.7916, 0.7916), (1.0, 0.5833, -0.5833), (0.5833, 1.0, -1.0), (0.9442, 0.7916, -0.7916), (0.7916, 0.9442, -0.9442), (1.0, 0.5833, 0.5833), (0.5833, 1.0, 1.0), (0.9442, 0.7916, 0.7916), (0.7916, 0.9442, 0.9442)], [], [(0, 1, 3, 2), (5, 8, 1, 0), (17, 3, 1, 8), (12, 16, 9, 4), (2, 3, 17, 13), (16, 12, 14, 18), (18, 14, 15, 19), (19, 15, 13, 17), (5, 13, 15, 7), (7, 15, 14, 6), (6, 14, 12, 4), (17, 8, 10, 19), (19, 10, 11, 18), (18, 11, 9, 16), (8, 5, 7, 10), (10, 7, 6, 11), (11, 6, 4, 9), (2, 13, 5, 0)])
me_cube_007.polygons.foreach_set('use_smooth', [True] * 18)
_uv = me_cube_007.uv_layers.new(name='UVMap')
_uv.uv.foreach_set('vector', [1.126, 0.5262, 1.126, 0.7762, 0.876, 0.7762, 0.876, 0.5262, 0.3239, 0.5262, 0.3239, 0.7762, 0.126, 0.7762, 0.126, 0.5262, 0.626, 0.8283, 0.626, 1.026, 0.376, 1.026, 0.376, 0.8283, 0.5739, 0.5783, 0.5739, 0.7241, 0.4281, 0.7241, 0.4281, 0.5783, 0.876, 0.5262, 0.876, 0.7762, 0.6781, 0.7762, 0.6781, 0.5262, 0.5739, 0.7241, 0.5739, 0.5783, 0.5999, 0.5522, 0.5999, 0.7501, 0.5999, 0.7501, 0.5999, 0.5522, 0.652, 0.5332, 0.652, 0.7692, 0.652, 0.7692, 0.652, 0.5332, 0.6781, 0.5262, 0.6781, 0.7762, 0.376, 0.4741, 0.626, 0.4741, 0.619, 0.5001, 0.383, 0.5001, 0.383, 0.5001, 0.619, 0.5001, 0.5999, 0.5522, 0.402, 0.5522, 0.402, 0.5522, 0.5999, 0.5522, 0.5739, 0.5783, 0.4281, 0.5783, 0.626, 0.8283, 0.376, 0.8283, 0.383, 0.8022, 0.619, 0.8022, 0.619, 0.8022, 0.383, 0.8022, 0.402, 0.7501, 0.5999, 0.7501, 0.5999, 0.7501, 0.402, 0.7501, 0.4281, 0.7241, 0.5739, 0.7241, 0.3239, 0.7762, 0.3239, 0.5262, 0.3499, 0.5332, 0.3499, 0.7692, 0.3499, 0.7692, 0.3499, 0.5332, 0.402, 0.5522, 0.402, 0.7501, 0.402, 0.7501, 0.402, 0.5522, 0.4281, 0.5783, 0.4281, 0.7241, 0.626, 0.2762, 0.626, 0.4741, 0.376, 0.4741, 0.376, 0.2762])
me_cube_007.materials.append(mat_keypad4)
me_cube_007.update()
me_cube_008 = bpy.data.meshes.new('Cube.008')
me_cube_008.from_pydata([(-1.0, -1.0, -1.0), (-1.0, -1.0, 1.0), (-1.0, 1.0, -1.0), (-1.0, 1.0, 1.0), (1.0, -0.5833, -0.5833), (0.5833, -1.0, -1.0), (0.9442, -0.7916, -0.7916), (0.7916, -0.9442, -0.9442), (0.5833, -1.0, 1.0), (1.0, -0.5833, 0.5833), (0.7916, -0.9442, 0.9442), (0.9442, -0.7916, 0.7916), (1.0, 0.5833, -0.5833), (0.5833, 1.0, -1.0), (0.9442, 0.7916, -0.7916), (0.7916, 0.9442, -0.9442), (1.0, 0.5833, 0.5833), (0.5833, 1.0, 1.0), (0.9442, 0.7916, 0.7916), (0.7916, 0.9442, 0.9442)], [], [(0, 1, 3, 2), (5, 8, 1, 0), (17, 3, 1, 8), (12, 16, 9, 4), (2, 3, 17, 13), (16, 12, 14, 18), (18, 14, 15, 19), (19, 15, 13, 17), (5, 13, 15, 7), (7, 15, 14, 6), (6, 14, 12, 4), (17, 8, 10, 19), (19, 10, 11, 18), (18, 11, 9, 16), (8, 5, 7, 10), (10, 7, 6, 11), (11, 6, 4, 9), (2, 13, 5, 0)])
me_cube_008.polygons.foreach_set('use_smooth', [True] * 18)
_uv = me_cube_008.uv_layers.new(name='UVMap')
_uv.uv.foreach_set('vector', [1.126, 0.5262, 1.126, 0.7762, 0.876, 0.7762, 0.876, 0.5262, 0.3239, 0.5262, 0.3239, 0.7762, 0.126, 0.7762, 0.126, 0.5262, 0.626, 0.8283, 0.626, 1.026, 0.376, 1.026, 0.376, 0.8283, 0.5739, 0.5783, 0.5739, 0.7241, 0.4281, 0.7241, 0.4281, 0.5783, 0.876, 0.5262, 0.876, 0.7762, 0.6781, 0.7762, 0.6781, 0.5262, 0.5739, 0.7241, 0.5739, 0.5783, 0.5999, 0.5522, 0.5999, 0.7501, 0.5999, 0.7501, 0.5999, 0.5522, 0.652, 0.5332, 0.652, 0.7692, 0.652, 0.7692, 0.652, 0.5332, 0.6781, 0.5262, 0.6781, 0.7762, 0.376, 0.4741, 0.626, 0.4741, 0.619, 0.5001, 0.383, 0.5001, 0.383, 0.5001, 0.619, 0.5001, 0.5999, 0.5522, 0.402, 0.5522, 0.402, 0.5522, 0.5999, 0.5522, 0.5739, 0.5783, 0.4281, 0.5783, 0.626, 0.8283, 0.376, 0.8283, 0.383, 0.8022, 0.619, 0.8022, 0.619, 0.8022, 0.383, 0.8022, 0.402, 0.7501, 0.5999, 0.7501, 0.5999, 0.7501, 0.402, 0.7501, 0.4281, 0.7241, 0.5739, 0.7241, 0.3239, 0.7762, 0.3239, 0.5262, 0.3499, 0.5332, 0.3499, 0.7692, 0.3499, 0.7692, 0.3499, 0.5332, 0.402, 0.5522, 0.402, 0.7501, 0.402, 0.7501, 0.402, 0.5522, 0.4281, 0.5783, 0.4281, 0.7241, 0.626, 0.2762, 0.626, 0.4741, 0.376, 0.4741, 0.376, 0.2762])
me_cube_008.materials.append(mat_keypad5)
me_cube_008.update()
me_cube_009 = bpy.data.meshes.new('Cube.009')
me_cube_009.from_pydata([(-1.0, -1.0, -1.0), (-1.0, -1.0, 1.0), (-1.0, 1.0, -1.0), (-1.0, 1.0, 1.0), (1.0, -0.5833, -0.5833), (0.5833, -1.0, -1.0), (0.9442, -0.7916, -0.7916), (0.7916, -0.9442, -0.9442), (0.5833, -1.0, 1.0), (1.0, -0.5833, 0.5833), (0.7916, -0.9442, 0.9442), (0.9442, -0.7916, 0.7916), (1.0, 0.5833, -0.5833), (0.5833, 1.0, -1.0), (0.9442, 0.7916, -0.7916), (0.7916, 0.9442, -0.9442), (1.0, 0.5833, 0.5833), (0.5833, 1.0, 1.0), (0.9442, 0.7916, 0.7916), (0.7916, 0.9442, 0.9442)], [], [(0, 1, 3, 2), (5, 8, 1, 0), (17, 3, 1, 8), (12, 16, 9, 4), (2, 3, 17, 13), (16, 12, 14, 18), (18, 14, 15, 19), (19, 15, 13, 17), (5, 13, 15, 7), (7, 15, 14, 6), (6, 14, 12, 4), (17, 8, 10, 19), (19, 10, 11, 18), (18, 11, 9, 16), (8, 5, 7, 10), (10, 7, 6, 11), (11, 6, 4, 9), (2, 13, 5, 0)])
me_cube_009.polygons.foreach_set('use_smooth', [True] * 18)
_uv = me_cube_009.uv_layers.new(name='UVMap')
_uv.uv.foreach_set('vector', [1.126, 0.5262, 1.126, 0.7762, 0.876, 0.7762, 0.876, 0.5262, 0.3239, 0.5262, 0.3239, 0.7762, 0.126, 0.7762, 0.126, 0.5262, 0.626, 0.8283, 0.626, 1.026, 0.376, 1.026, 0.376, 0.8283, 0.5739, 0.5783, 0.5739, 0.7241, 0.4281, 0.7241, 0.4281, 0.5783, 0.876, 0.5262, 0.876, 0.7762, 0.6781, 0.7762, 0.6781, 0.5262, 0.5739, 0.7241, 0.5739, 0.5783, 0.5999, 0.5522, 0.5999, 0.7501, 0.5999, 0.7501, 0.5999, 0.5522, 0.652, 0.5332, 0.652, 0.7692, 0.652, 0.7692, 0.652, 0.5332, 0.6781, 0.5262, 0.6781, 0.7762, 0.376, 0.4741, 0.626, 0.4741, 0.619, 0.5001, 0.383, 0.5001, 0.383, 0.5001, 0.619, 0.5001, 0.5999, 0.5522, 0.402, 0.5522, 0.402, 0.5522, 0.5999, 0.5522, 0.5739, 0.5783, 0.4281, 0.5783, 0.626, 0.8283, 0.376, 0.8283, 0.383, 0.8022, 0.619, 0.8022, 0.619, 0.8022, 0.383, 0.8022, 0.402, 0.7501, 0.5999, 0.7501, 0.5999, 0.7501, 0.402, 0.7501, 0.4281, 0.7241, 0.5739, 0.7241, 0.3239, 0.7762, 0.3239, 0.5262, 0.3499, 0.5332, 0.3499, 0.7692, 0.3499, 0.7692, 0.3499, 0.5332, 0.402, 0.5522, 0.402, 0.7501, 0.402, 0.7501, 0.402, 0.5522, 0.4281, 0.5783, 0.4281, 0.7241, 0.626, 0.2762, 0.626, 0.4741, 0.376, 0.4741, 0.376, 0.2762])
me_cube_009.materials.append(mat_keypad6)
me_cube_009.update()
me_cube_010 = bpy.data.meshes.new('Cube.010')
me_cube_010.from_pydata([(-1.0, -1.0, -1.0), (-1.0, -1.0, 1.0), (-1.0, 1.0, -1.0), (-1.0, 1.0, 1.0), (1.0, -0.5833, -0.5833), (0.5833, -1.0, -1.0), (0.9442, -0.7916, -0.7916), (0.7916, -0.9442, -0.9442), (0.5833, -1.0, 1.0), (1.0, -0.5833, 0.5833), (0.7916, -0.9442, 0.9442), (0.9442, -0.7916, 0.7916), (1.0, 0.5833, -0.5833), (0.5833, 1.0, -1.0), (0.9442, 0.7916, -0.7916), (0.7916, 0.9442, -0.9442), (1.0, 0.5833, 0.5833), (0.5833, 1.0, 1.0), (0.9442, 0.7916, 0.7916), (0.7916, 0.9442, 0.9442)], [], [(0, 1, 3, 2), (5, 8, 1, 0), (17, 3, 1, 8), (12, 16, 9, 4), (2, 3, 17, 13), (16, 12, 14, 18), (18, 14, 15, 19), (19, 15, 13, 17), (5, 13, 15, 7), (7, 15, 14, 6), (6, 14, 12, 4), (17, 8, 10, 19), (19, 10, 11, 18), (18, 11, 9, 16), (8, 5, 7, 10), (10, 7, 6, 11), (11, 6, 4, 9), (2, 13, 5, 0)])
me_cube_010.polygons.foreach_set('use_smooth', [True] * 18)
_uv = me_cube_010.uv_layers.new(name='UVMap')
_uv.uv.foreach_set('vector', [1.126, 0.5262, 1.126, 0.7762, 0.876, 0.7762, 0.876, 0.5262, 0.3239, 0.5262, 0.3239, 0.7762, 0.126, 0.7762, 0.126, 0.5262, 0.626, 0.8283, 0.626, 1.026, 0.376, 1.026, 0.376, 0.8283, 0.5739, 0.5783, 0.5739, 0.7241, 0.4281, 0.7241, 0.4281, 0.5783, 0.876, 0.5262, 0.876, 0.7762, 0.6781, 0.7762, 0.6781, 0.5262, 0.5739, 0.7241, 0.5739, 0.5783, 0.5999, 0.5522, 0.5999, 0.7501, 0.5999, 0.7501, 0.5999, 0.5522, 0.652, 0.5332, 0.652, 0.7692, 0.652, 0.7692, 0.652, 0.5332, 0.6781, 0.5262, 0.6781, 0.7762, 0.376, 0.4741, 0.626, 0.4741, 0.619, 0.5001, 0.383, 0.5001, 0.383, 0.5001, 0.619, 0.5001, 0.5999, 0.5522, 0.402, 0.5522, 0.402, 0.5522, 0.5999, 0.5522, 0.5739, 0.5783, 0.4281, 0.5783, 0.626, 0.8283, 0.376, 0.8283, 0.383, 0.8022, 0.619, 0.8022, 0.619, 0.8022, 0.383, 0.8022, 0.402, 0.7501, 0.5999, 0.7501, 0.5999, 0.7501, 0.402, 0.7501, 0.4281, 0.7241, 0.5739, 0.7241, 0.3239, 0.7762, 0.3239, 0.5262, 0.3499, 0.5332, 0.3499, 0.7692, 0.3499, 0.7692, 0.3499, 0.5332, 0.402, 0.5522, 0.402, 0.7501, 0.402, 0.7501, 0.402, 0.5522, 0.4281, 0.5783, 0.4281, 0.7241, 0.626, 0.2762, 0.626, 0.4741, 0.376, 0.4741, 0.376, 0.2762])
me_cube_010.materials.append(mat_keypad7)
me_cube_010.update()
me_cube_011 = bpy.data.meshes.new('Cube.011')
me_cube_011.from_pydata([(-1.0, -1.0, -1.0), (-1.0, -1.0, 1.0), (-1.0, 1.0, -1.0), (-1.0, 1.0, 1.0), (1.0, -0.5833, -0.5833), (0.5833, -1.0, -1.0), (0.9442, -0.7916, -0.7916), (0.7916, -0.9442, -0.9442), (0.5833, -1.0, 1.0), (1.0, -0.5833, 0.5833), (0.7916, -0.9442, 0.9442), (0.9442, -0.7916, 0.7916), (1.0, 0.5833, -0.5833), (0.5833, 1.0, -1.0), (0.9442, 0.7916, -0.7916), (0.7916, 0.9442, -0.9442), (1.0, 0.5833, 0.5833), (0.5833, 1.0, 1.0), (0.9442, 0.7916, 0.7916), (0.7916, 0.9442, 0.9442)], [], [(0, 1, 3, 2), (5, 8, 1, 0), (17, 3, 1, 8), (12, 16, 9, 4), (2, 3, 17, 13), (16, 12, 14, 18), (18, 14, 15, 19), (19, 15, 13, 17), (5, 13, 15, 7), (7, 15, 14, 6), (6, 14, 12, 4), (17, 8, 10, 19), (19, 10, 11, 18), (18, 11, 9, 16), (8, 5, 7, 10), (10, 7, 6, 11), (11, 6, 4, 9), (2, 13, 5, 0)])
me_cube_011.polygons.foreach_set('use_smooth', [True] * 18)
_uv = me_cube_011.uv_layers.new(name='UVMap')
_uv.uv.foreach_set('vector', [1.126, 0.5262, 1.126, 0.7762, 0.876, 0.7762, 0.876, 0.5262, 0.3239, 0.5262, 0.3239, 0.7762, 0.126, 0.7762, 0.126, 0.5262, 0.626, 0.8283, 0.626, 1.026, 0.376, 1.026, 0.376, 0.8283, 0.5739, 0.5783, 0.5739, 0.7241, 0.4281, 0.7241, 0.4281, 0.5783, 0.876, 0.5262, 0.876, 0.7762, 0.6781, 0.7762, 0.6781, 0.5262, 0.5739, 0.7241, 0.5739, 0.5783, 0.5999, 0.5522, 0.5999, 0.7501, 0.5999, 0.7501, 0.5999, 0.5522, 0.652, 0.5332, 0.652, 0.7692, 0.652, 0.7692, 0.652, 0.5332, 0.6781, 0.5262, 0.6781, 0.7762, 0.376, 0.4741, 0.626, 0.4741, 0.619, 0.5001, 0.383, 0.5001, 0.383, 0.5001, 0.619, 0.5001, 0.5999, 0.5522, 0.402, 0.5522, 0.402, 0.5522, 0.5999, 0.5522, 0.5739, 0.5783, 0.4281, 0.5783, 0.626, 0.8283, 0.376, 0.8283, 0.383, 0.8022, 0.619, 0.8022, 0.619, 0.8022, 0.383, 0.8022, 0.402, 0.7501, 0.5999, 0.7501, 0.5999, 0.7501, 0.402, 0.7501, 0.4281, 0.7241, 0.5739, 0.7241, 0.3239, 0.7762, 0.3239, 0.5262, 0.3499, 0.5332, 0.3499, 0.7692, 0.3499, 0.7692, 0.3499, 0.5332, 0.402, 0.5522, 0.402, 0.7501, 0.402, 0.7501, 0.402, 0.5522, 0.4281, 0.5783, 0.4281, 0.7241, 0.626, 0.2762, 0.626, 0.4741, 0.376, 0.4741, 0.376, 0.2762])
me_cube_011.materials.append(mat_keypad8)
me_cube_011.update()
me_cube_012 = bpy.data.meshes.new('Cube.012')
me_cube_012.from_pydata([(-1.0, -1.0, -1.0), (-1.0, -1.0, 1.0), (-1.0, 1.0, -1.0), (-1.0, 1.0, 1.0), (1.0, -0.5833, -0.5833), (0.5833, -1.0, -1.0), (0.9442, -0.7916, -0.7916), (0.7916, -0.9442, -0.9442), (0.5833, -1.0, 1.0), (1.0, -0.5833, 0.5833), (0.7916, -0.9442, 0.9442), (0.9442, -0.7916, 0.7916), (1.0, 0.5833, -0.5833), (0.5833, 1.0, -1.0), (0.9442, 0.7916, -0.7916), (0.7916, 0.9442, -0.9442), (1.0, 0.5833, 0.5833), (0.5833, 1.0, 1.0), (0.9442, 0.7916, 0.7916), (0.7916, 0.9442, 0.9442)], [], [(0, 1, 3, 2), (5, 8, 1, 0), (17, 3, 1, 8), (12, 16, 9, 4), (2, 3, 17, 13), (16, 12, 14, 18), (18, 14, 15, 19), (19, 15, 13, 17), (5, 13, 15, 7), (7, 15, 14, 6), (6, 14, 12, 4), (17, 8, 10, 19), (19, 10, 11, 18), (18, 11, 9, 16), (8, 5, 7, 10), (10, 7, 6, 11), (11, 6, 4, 9), (2, 13, 5, 0)])
me_cube_012.polygons.foreach_set('use_smooth', [True] * 18)
_uv = me_cube_012.uv_layers.new(name='UVMap')
_uv.uv.foreach_set('vector', [1.126, 0.5262, 1.126, 0.7762, 0.876, 0.7762, 0.876, 0.5262, 0.3239, 0.5262, 0.3239, 0.7762, 0.126, 0.7762, 0.126, 0.5262, 0.626, 0.8283, 0.626, 1.026, 0.376, 1.026, 0.376, 0.8283, 0.5739, 0.5783, 0.5739, 0.7241, 0.4281, 0.7241, 0.4281, 0.5783, 0.876, 0.5262, 0.876, 0.7762, 0.6781, 0.7762, 0.6781, 0.5262, 0.5739, 0.7241, 0.5739, 0.5783, 0.5999, 0.5522, 0.5999, 0.7501, 0.5999, 0.7501, 0.5999, 0.5522, 0.652, 0.5332, 0.652, 0.7692, 0.652, 0.7692, 0.652, 0.5332, 0.6781, 0.5262, 0.6781, 0.7762, 0.376, 0.4741, 0.626, 0.4741, 0.619, 0.5001, 0.383, 0.5001, 0.383, 0.5001, 0.619, 0.5001, 0.5999, 0.5522, 0.402, 0.5522, 0.402, 0.5522, 0.5999, 0.5522, 0.5739, 0.5783, 0.4281, 0.5783, 0.626, 0.8283, 0.376, 0.8283, 0.383, 0.8022, 0.619, 0.8022, 0.619, 0.8022, 0.383, 0.8022, 0.402, 0.7501, 0.5999, 0.7501, 0.5999, 0.7501, 0.402, 0.7501, 0.4281, 0.7241, 0.5739, 0.7241, 0.3239, 0.7762, 0.3239, 0.5262, 0.3499, 0.5332, 0.3499, 0.7692, 0.3499, 0.7692, 0.3499, 0.5332, 0.402, 0.5522, 0.402, 0.7501, 0.402, 0.7501, 0.402, 0.5522, 0.4281, 0.5783, 0.4281, 0.7241, 0.626, 0.2762, 0.626, 0.4741, 0.376, 0.4741, 0.376, 0.2762])
me_cube_012.materials.append(mat_keypad9)
me_cube_012.update()
me_cube_013 = bpy.data.meshes.new('Cube.013')
me_cube_013.from_pydata([(-1.0, -1.0, -1.0), (-1.0, -1.0, 1.0), (-1.0, 1.0, -1.0), (-1.0, 1.0, 1.0), (1.0, -0.5833, -0.5833), (0.5833, -1.0, -1.0), (0.9442, -0.7916, -0.7916), (0.7916, -0.9442, -0.9442), (0.5833, -1.0, 1.0), (1.0, -0.5833, 0.5833), (0.7916, -0.9442, 0.9442), (0.9442, -0.7916, 0.7916), (1.0, 0.5833, -0.5833), (0.5833, 1.0, -1.0), (0.9442, 0.7916, -0.7916), (0.7916, 0.9442, -0.9442), (1.0, 0.5833, 0.5833), (0.5833, 1.0, 1.0), (0.9442, 0.7916, 0.7916), (0.7916, 0.9442, 0.9442)], [], [(0, 1, 3, 2), (5, 8, 1, 0), (17, 3, 1, 8), (12, 16, 9, 4), (2, 3, 17, 13), (16, 12, 14, 18), (18, 14, 15, 19), (19, 15, 13, 17), (5, 13, 15, 7), (7, 15, 14, 6), (6, 14, 12, 4), (17, 8, 10, 19), (19, 10, 11, 18), (18, 11, 9, 16), (8, 5, 7, 10), (10, 7, 6, 11), (11, 6, 4, 9), (2, 13, 5, 0)])
me_cube_013.polygons.foreach_set('use_smooth', [True] * 18)
_uv = me_cube_013.uv_layers.new(name='UVMap')
_uv.uv.foreach_set('vector', [1.126, 0.5262, 1.126, 0.7762, 0.876, 0.7762, 0.876, 0.5262, 0.3239, 0.5262, 0.3239, 0.7762, 0.126, 0.7762, 0.126, 0.5262, 0.626, 0.8283, 0.626, 1.026, 0.376, 1.026, 0.376, 0.8283, 0.5739, 0.5783, 0.5739, 0.7241, 0.4281, 0.7241, 0.4281, 0.5783, 0.876, 0.5262, 0.876, 0.7762, 0.6781, 0.7762, 0.6781, 0.5262, 0.5739, 0.7241, 0.5739, 0.5783, 0.5999, 0.5522, 0.5999, 0.7501, 0.5999, 0.7501, 0.5999, 0.5522, 0.652, 0.5332, 0.652, 0.7692, 0.652, 0.7692, 0.652, 0.5332, 0.6781, 0.5262, 0.6781, 0.7762, 0.376, 0.4741, 0.626, 0.4741, 0.619, 0.5001, 0.383, 0.5001, 0.383, 0.5001, 0.619, 0.5001, 0.5999, 0.5522, 0.402, 0.5522, 0.402, 0.5522, 0.5999, 0.5522, 0.5739, 0.5783, 0.4281, 0.5783, 0.626, 0.8283, 0.376, 0.8283, 0.383, 0.8022, 0.619, 0.8022, 0.619, 0.8022, 0.383, 0.8022, 0.402, 0.7501, 0.5999, 0.7501, 0.5999, 0.7501, 0.402, 0.7501, 0.4281, 0.7241, 0.5739, 0.7241, 0.3239, 0.7762, 0.3239, 0.5262, 0.3499, 0.5332, 0.3499, 0.7692, 0.3499, 0.7692, 0.3499, 0.5332, 0.402, 0.5522, 0.402, 0.7501, 0.402, 0.7501, 0.402, 0.5522, 0.4281, 0.5783, 0.4281, 0.7241, 0.626, 0.2762, 0.626, 0.4741, 0.376, 0.4741, 0.376, 0.2762])
me_cube_013.materials.append(mat_keypadenter)
me_cube_013.update()
me_cube_014 = bpy.data.meshes.new('Cube.014')
me_cube_014.from_pydata([(-1.0, -1.0, -1.0), (-1.0, -1.0, 1.0), (-1.0, 1.0, -1.0), (-1.0, 1.0, 1.0), (1.0, -0.5833, -0.5833), (0.5833, -1.0, -1.0), (0.9442, -0.7916, -0.7916), (0.7916, -0.9442, -0.9442), (0.5833, -1.0, 1.0), (1.0, -0.5833, 0.5833), (0.7916, -0.9442, 0.9442), (0.9442, -0.7916, 0.7916), (1.0, 0.5833, -0.5833), (0.5833, 1.0, -1.0), (0.9442, 0.7916, -0.7916), (0.7916, 0.9442, -0.9442), (1.0, 0.5833, 0.5833), (0.5833, 1.0, 1.0), (0.9442, 0.7916, 0.7916), (0.7916, 0.9442, 0.9442)], [], [(0, 1, 3, 2), (5, 8, 1, 0), (17, 3, 1, 8), (12, 16, 9, 4), (2, 3, 17, 13), (16, 12, 14, 18), (18, 14, 15, 19), (19, 15, 13, 17), (5, 13, 15, 7), (7, 15, 14, 6), (6, 14, 12, 4), (17, 8, 10, 19), (19, 10, 11, 18), (18, 11, 9, 16), (8, 5, 7, 10), (10, 7, 6, 11), (11, 6, 4, 9), (2, 13, 5, 0)])
me_cube_014.polygons.foreach_set('use_smooth', [True] * 18)
_uv = me_cube_014.uv_layers.new(name='UVMap')
_uv.uv.foreach_set('vector', [1.126, 0.5262, 1.126, 0.7762, 0.876, 0.7762, 0.876, 0.5262, 0.3239, 0.5262, 0.3239, 0.7762, 0.126, 0.7762, 0.126, 0.5262, 0.626, 0.8283, 0.626, 1.026, 0.376, 1.026, 0.376, 0.8283, 0.5739, 0.5783, 0.5739, 0.7241, 0.4281, 0.7241, 0.4281, 0.5783, 0.876, 0.5262, 0.876, 0.7762, 0.6781, 0.7762, 0.6781, 0.5262, 0.5739, 0.7241, 0.5739, 0.5783, 0.5999, 0.5522, 0.5999, 0.7501, 0.5999, 0.7501, 0.5999, 0.5522, 0.652, 0.5332, 0.652, 0.7692, 0.652, 0.7692, 0.652, 0.5332, 0.6781, 0.5262, 0.6781, 0.7762, 0.376, 0.4741, 0.626, 0.4741, 0.619, 0.5001, 0.383, 0.5001, 0.383, 0.5001, 0.619, 0.5001, 0.5999, 0.5522, 0.402, 0.5522, 0.402, 0.5522, 0.5999, 0.5522, 0.5739, 0.5783, 0.4281, 0.5783, 0.626, 0.8283, 0.376, 0.8283, 0.383, 0.8022, 0.619, 0.8022, 0.619, 0.8022, 0.383, 0.8022, 0.402, 0.7501, 0.5999, 0.7501, 0.5999, 0.7501, 0.402, 0.7501, 0.4281, 0.7241, 0.5739, 0.7241, 0.3239, 0.7762, 0.3239, 0.5262, 0.3499, 0.5332, 0.3499, 0.7692, 0.3499, 0.7692, 0.3499, 0.5332, 0.402, 0.5522, 0.402, 0.7501, 0.402, 0.7501, 0.402, 0.5522, 0.4281, 0.5783, 0.4281, 0.7241, 0.626, 0.2762, 0.626, 0.4741, 0.376, 0.4741, 0.376, 0.2762])
me_cube_014.materials.append(mat_keypadclear)
me_cube_014.update()
me_cube_024 = bpy.data.meshes.new('Cube.024')
me_cube_024.from_pydata([(-1.0, -1.0, -1.0), (-1.0, -1.0, 1.0), (-1.0, 1.0, -1.0), (-1.0, 1.0, 1.0), (1.0, -0.5833, -0.5833), (0.5833, -1.0, -1.0), (0.9442, -0.7916, -0.7916), (0.7916, -0.9442, -0.9442), (0.5833, -1.0, 1.0), (1.0, -0.5833, 0.5833), (0.7916, -0.9442, 0.9442), (0.9442, -0.7916, 0.7916), (1.0, 0.5833, -0.5833), (0.5833, 1.0, -1.0), (0.9442, 0.7916, -0.7916), (0.7916, 0.9442, -0.9442), (1.0, 0.5833, 0.5833), (0.5833, 1.0, 1.0), (0.9442, 0.7916, 0.7916), (0.7916, 0.9442, 0.9442)], [], [(0, 1, 3, 2), (5, 8, 1, 0), (17, 3, 1, 8), (12, 16, 9, 4), (2, 3, 17, 13), (16, 12, 14, 18), (18, 14, 15, 19), (19, 15, 13, 17), (5, 13, 15, 7), (7, 15, 14, 6), (6, 14, 12, 4), (17, 8, 10, 19), (19, 10, 11, 18), (18, 11, 9, 16), (8, 5, 7, 10), (10, 7, 6, 11), (11, 6, 4, 9), (2, 13, 5, 0)])
me_cube_024.polygons.foreach_set('use_smooth', [True] * 18)
_uv = me_cube_024.uv_layers.new(name='UVMap')
_uv.uv.foreach_set('vector', [1.126, 0.5262, 1.126, 0.7762, 0.876, 0.7762, 0.876, 0.5262, 0.3239, 0.5262, 0.3239, 0.7762, 0.126, 0.7762, 0.126, 0.5262, 0.626, 0.8283, 0.626, 1.026, 0.376, 1.026, 0.376, 0.8283, 0.5739, 0.5783, 0.5739, 0.7241, 0.4281, 0.7241, 0.4281, 0.5783, 0.876, 0.5262, 0.876, 0.7762, 0.6781, 0.7762, 0.6781, 0.5262, 0.5739, 0.7241, 0.5739, 0.5783, 0.5999, 0.5522, 0.5999, 0.7501, 0.5999, 0.7501, 0.5999, 0.5522, 0.652, 0.5332, 0.652, 0.7692, 0.652, 0.7692, 0.652, 0.5332, 0.6781, 0.5262, 0.6781, 0.7762, 0.376, 0.4741, 0.626, 0.4741, 0.619, 0.5001, 0.383, 0.5001, 0.383, 0.5001, 0.619, 0.5001, 0.5999, 0.5522, 0.402, 0.5522, 0.402, 0.5522, 0.5999, 0.5522, 0.5739, 0.5783, 0.4281, 0.5783, 0.626, 0.8283, 0.376, 0.8283, 0.383, 0.8022, 0.619, 0.8022, 0.619, 0.8022, 0.383, 0.8022, 0.402, 0.7501, 0.5999, 0.7501, 0.5999, 0.7501, 0.402, 0.7501, 0.4281, 0.7241, 0.5739, 0.7241, 0.3239, 0.7762, 0.3239, 0.5262, 0.3499, 0.5332, 0.3499, 0.7692, 0.3499, 0.7692, 0.3499, 0.5332, 0.402, 0.5522, 0.402, 0.7501, 0.402, 0.7501, 0.402, 0.5522, 0.4281, 0.5783, 0.4281, 0.7241, 0.626, 0.2762, 0.626, 0.4741, 0.376, 0.4741, 0.376, 0.2762])
me_cube_024.materials.append(mat_keypad0)
me_cube_024.update()

# ---- objects
ob_keypad = bpy.data.objects.new('KeyPad', me_cube_002)
ob_1 = bpy.data.objects.new('1', me_cube)
ob_2 = bpy.data.objects.new('2', me_cube_005)
ob_3 = bpy.data.objects.new('3', me_cube_006)
ob_4 = bpy.data.objects.new('4', me_cube_007)
ob_5 = bpy.data.objects.new('5', me_cube_008)
ob_6 = bpy.data.objects.new('6', me_cube_009)
ob_7 = bpy.data.objects.new('7', me_cube_010)
ob_8 = bpy.data.objects.new('8', me_cube_011)
ob_9 = bpy.data.objects.new('9', me_cube_012)
ob_enter = bpy.data.objects.new('Enter', me_cube_013)
ob_exit = bpy.data.objects.new('Exit', me_cube_014)
ob_0 = bpy.data.objects.new('0', me_cube_024)

# ---- transforms, parenting, visibility, modifiers, constraints
ob_keypad.location = (0.0, 0.0, 0.0)
ob_keypad.scale = (0.1079, 0.4795, 0.6247)
ob_1.location = (0.1687, -0.1764, 0.01662)
ob_1.scale = (0.06853, 0.06853, 0.06853)
ob_2.location = (0.1687, 0.003495, 0.01662)
ob_2.scale = (0.06853, 0.06853, 0.06853)
ob_3.location = (0.1687, 0.1834, 0.01662)
ob_3.scale = (0.06853, 0.06853, 0.06853)
ob_4.location = (0.1687, -0.1764, -0.1369)
ob_4.scale = (0.06853, 0.06853, 0.06853)
ob_5.location = (0.1687, 0.003495, -0.1369)
ob_5.scale = (0.06853, 0.06853, 0.06853)
ob_6.location = (0.1687, 0.1834, -0.1369)
ob_6.scale = (0.06853, 0.06853, 0.06853)
ob_7.location = (0.1687, -0.1764, -0.2891)
ob_7.scale = (0.06853, 0.06853, 0.06853)
ob_8.location = (0.1687, 0.003495, -0.2891)
ob_8.scale = (0.06853, 0.06853, 0.06853)
ob_9.location = (0.1687, 0.1834, -0.2891)
ob_9.scale = (0.06853, 0.06853, 0.06853)
ob_enter.location = (0.1687, -0.1764, -0.4413)
ob_enter.scale = (0.06853, 0.06853, 0.06853)
ob_exit.location = (0.1687, 0.1834, -0.4413)
ob_exit.scale = (0.06853, 0.06853, 0.06853)
ob_0.location = (0.1687, 0.003495, -0.4413)
ob_0.scale = (0.06853, 0.06853, 0.06853)

# ---- collection membership
col_collection.objects.link(ob_keypad)
col_collection.objects.link(ob_1)
col_collection.objects.link(ob_2)
col_collection.objects.link(ob_3)
col_collection.objects.link(ob_4)
col_collection.objects.link(ob_5)
col_collection.objects.link(ob_6)
col_collection.objects.link(ob_7)
col_collection.objects.link(ob_8)
col_collection.objects.link(ob_9)
col_collection.objects.link(ob_enter)
col_collection.objects.link(ob_exit)
col_collection.objects.link(ob_0)

# ---- scene / render settings (as saved in the file)
scene.frame_start = 1; scene.frame_end = 250; scene.frame_set(3)
scene.render.engine = 'CYCLES'
scene.cycles.sampling_pattern = 'TABULATED_SOBOL'
scene.cycles.light_sampling_threshold = 1.0
scene.cycles.use_light_tree = False
scene.cycles.film_exposure = 1.36
scene.cycles.filter_width = 0.01
scene.cycles.bake_type = 'DIFFUSE'
bpy.context.view_layer.update()

# ---- added for rendering (the .blend has no active camera and no usable light): camera, sun
cam_auto = bpy.data.cameras.new('AutoCamera')
cam_auto.lens = 50.0
cam_auto.sensor_width = 36.0
cam_auto.clip_end = 1000.0
ob_auto_camera = bpy.data.objects.new('AutoCamera', cam_auto)
scene.collection.objects.link(ob_auto_camera)
ob_auto_camera.location = (1.55646, -1.79013, 1.19342)
ob_auto_camera.rotation_euler = (1.09748, -7.21219e-08, 0.694738)
scene.camera = ob_auto_camera
light_auto_sun = bpy.data.lights.new('AutoSun', 'SUN')
light_auto_sun.energy = 3.0
light_auto_sun.angle = 0.0523599
ob_auto_sun = bpy.data.objects.new('AutoSun', light_auto_sun)
scene.collection.objects.link(ob_auto_sun)
ob_auto_sun.rotation_euler = (0.872665, 0.174533, 0.523599)
bpy.context.view_layer.update()
